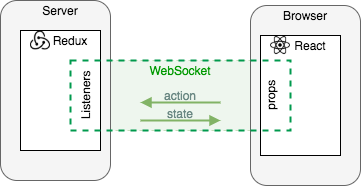

The diagram above was exported from draw.io. Its source (the exported page's mxGraphModel, read from the mxfile embedded in the PNG):
<mxGraphModel dx="464" dy="777" grid="1" gridSize="10" guides="1" tooltips="1" connect="1" arrows="1" fold="1" page="1" pageScale="1" pageWidth="827" pageHeight="1169" math="0" shadow="0">
  <root>
    <mxCell id="0" />
    <mxCell id="1" parent="0" />
    <mxCell id="3YiY1_uILRXSUs8HrcJ--25" value="" style="rounded=0;whiteSpace=wrap;html=1;dashed=1;strokeColor=#82b366;strokeWidth=1;fillColor=#d5e8d4;opacity=40;" parent="1" vertex="1">
      <mxGeometry x="170" y="220" width="140" height="70" as="geometry" />
    </mxCell>
    <mxCell id="3YiY1_uILRXSUs8HrcJ--1" value="" style="rounded=1;whiteSpace=wrap;html=1;fillColor=#f5f5f5;strokeColor=#666666;fontColor=#333333;" parent="1" vertex="1">
      <mxGeometry x="60" y="160" width="110" height="180" as="geometry" />
    </mxCell>
    <mxCell id="3YiY1_uILRXSUs8HrcJ--4" value="Server" style="text;html=1;strokeColor=none;fillColor=none;align=center;verticalAlign=middle;whiteSpace=wrap;rounded=0;" parent="1" vertex="1">
      <mxGeometry x="100" y="160" width="40" height="20" as="geometry" />
    </mxCell>
    <mxCell id="3YiY1_uILRXSUs8HrcJ--14" value="" style="rounded=0;whiteSpace=wrap;html=1;" parent="1" vertex="1">
      <mxGeometry x="80" y="190" width="80" height="120" as="geometry" />
    </mxCell>
    <mxCell id="3YiY1_uILRXSUs8HrcJ--21" value="" style="group;horizontal=1;verticalAlign=top;" parent="1" vertex="1" connectable="0">
      <mxGeometry x="90" y="190" width="60" height="20" as="geometry" />
    </mxCell>
    <mxCell id="3YiY1_uILRXSUs8HrcJ--3" value="" style="shape=image;html=1;verticalAlign=top;verticalLabelPosition=bottom;labelBackgroundColor=#ffffff;imageAspect=0;aspect=fixed;image=https://cdn4.iconfinder.com/data/icons/logos-brands-5/24/redux-128.png" parent="3YiY1_uILRXSUs8HrcJ--21" vertex="1">
      <mxGeometry width="20" height="20" as="geometry" />
    </mxCell>
    <mxCell id="3YiY1_uILRXSUs8HrcJ--5" value="Redux" style="text;html=1;strokeColor=none;fillColor=none;align=center;verticalAlign=middle;whiteSpace=wrap;rounded=0;" parent="3YiY1_uILRXSUs8HrcJ--21" vertex="1">
      <mxGeometry x="20" width="40" height="20" as="geometry" />
    </mxCell>
    <mxCell id="3YiY1_uILRXSUs8HrcJ--23" value="Listeners" style="text;html=1;strokeColor=none;fillColor=none;align=center;verticalAlign=middle;whiteSpace=wrap;rounded=0;dashed=1;horizontal=0;" parent="1" vertex="1">
      <mxGeometry x="125" y="245" width="40" height="20" as="geometry" />
    </mxCell>
    <mxCell id="3YiY1_uILRXSUs8HrcJ--26" value="WebSocket" style="text;html=1;strokeColor=none;fillColor=none;align=center;verticalAlign=middle;whiteSpace=wrap;rounded=0;dashed=1;opacity=40;horizontal=1;fontColor=#009900;" parent="1" vertex="1">
      <mxGeometry x="200" y="220" width="80" height="20" as="geometry" />
    </mxCell>
    <mxCell id="3YiY1_uILRXSUs8HrcJ--27" value="" style="endArrow=block;html=1;fillColor=#d5e8d4;strokeColor=#82b366;strokeWidth=2;endFill=1;" parent="1" edge="1">
      <mxGeometry width="50" height="50" relative="1" as="geometry">
        <mxPoint x="280" y="262" as="sourcePoint" />
        <mxPoint x="200" y="262" as="targetPoint" />
      </mxGeometry>
    </mxCell>
    <mxCell id="3YiY1_uILRXSUs8HrcJ--28" value="" style="endArrow=block;html=1;fillColor=#d5e8d4;strokeColor=#82b366;strokeWidth=2;endFill=1;" parent="1" edge="1">
      <mxGeometry width="50" height="50" relative="1" as="geometry">
        <mxPoint x="200" y="280" as="sourcePoint" />
        <mxPoint x="280" y="280" as="targetPoint" />
      </mxGeometry>
    </mxCell>
    <mxCell id="3YiY1_uILRXSUs8HrcJ--31" value="" style="rounded=1;whiteSpace=wrap;html=1;fillColor=#f5f5f5;strokeColor=#666666;fontColor=#333333;" parent="1" vertex="1">
      <mxGeometry x="310" y="165" width="110" height="180" as="geometry" />
    </mxCell>
    <mxCell id="3YiY1_uILRXSUs8HrcJ--32" value="Browser" style="text;html=1;strokeColor=none;fillColor=none;align=center;verticalAlign=middle;whiteSpace=wrap;rounded=0;" parent="1" vertex="1">
      <mxGeometry x="345" y="165" width="40" height="20" as="geometry" />
    </mxCell>
    <mxCell id="3YiY1_uILRXSUs8HrcJ--33" value="" style="rounded=0;whiteSpace=wrap;html=1;" parent="1" vertex="1">
      <mxGeometry x="320" y="195" width="80" height="120" as="geometry" />
    </mxCell>
    <mxCell id="3YiY1_uILRXSUs8HrcJ--34" value="props" style="text;html=1;strokeColor=none;fillColor=none;align=center;verticalAlign=middle;whiteSpace=wrap;rounded=0;dashed=1;horizontal=0;" parent="1" vertex="1">
      <mxGeometry x="310" y="245" width="40" height="20" as="geometry" />
    </mxCell>
    <mxCell id="3YiY1_uILRXSUs8HrcJ--20" value="" style="group" parent="1" vertex="1" connectable="0">
      <mxGeometry x="330" y="195" width="60" height="20" as="geometry" />
    </mxCell>
    <mxCell id="3YiY1_uILRXSUs8HrcJ--6" value="" style="shape=image;html=1;verticalAlign=top;verticalLabelPosition=bottom;labelBackgroundColor=#ffffff;imageAspect=0;aspect=fixed;image=https://cdn4.iconfinder.com/data/icons/logos-brands-5/24/react-128.png" parent="3YiY1_uILRXSUs8HrcJ--20" vertex="1">
      <mxGeometry width="20" height="20" as="geometry" />
    </mxCell>
    <mxCell id="3YiY1_uILRXSUs8HrcJ--9" value="React" style="text;html=1;strokeColor=none;fillColor=none;align=center;verticalAlign=middle;whiteSpace=wrap;rounded=0;" parent="3YiY1_uILRXSUs8HrcJ--20" vertex="1">
      <mxGeometry x="20" width="40" height="20" as="geometry" />
    </mxCell>
    <mxCell id="jMZz0I1acuEvIi6InI1m-1" value="action" style="text;html=1;strokeColor=none;fillColor=none;align=center;verticalAlign=middle;whiteSpace=wrap;rounded=0;fontColor=#698782;" parent="1" vertex="1">
      <mxGeometry x="220" y="245" width="40" height="20" as="geometry" />
    </mxCell>
    <mxCell id="jMZz0I1acuEvIi6InI1m-2" value="state" style="text;html=1;strokeColor=none;fillColor=none;align=center;verticalAlign=middle;whiteSpace=wrap;rounded=0;fontColor=#698782;" parent="1" vertex="1">
      <mxGeometry x="220" y="263" width="40" height="20" as="geometry" />
    </mxCell>
    <mxCell id="3YiY1_uILRXSUs8HrcJ--22" value="" style="rounded=0;whiteSpace=wrap;html=1;dashed=1;strokeColor=#00994D;strokeWidth=2;fillColor=none;" parent="1" vertex="1">
      <mxGeometry x="130" y="220" width="220" height="70" as="geometry" />
    </mxCell>
  </root>
</mxGraphModel>